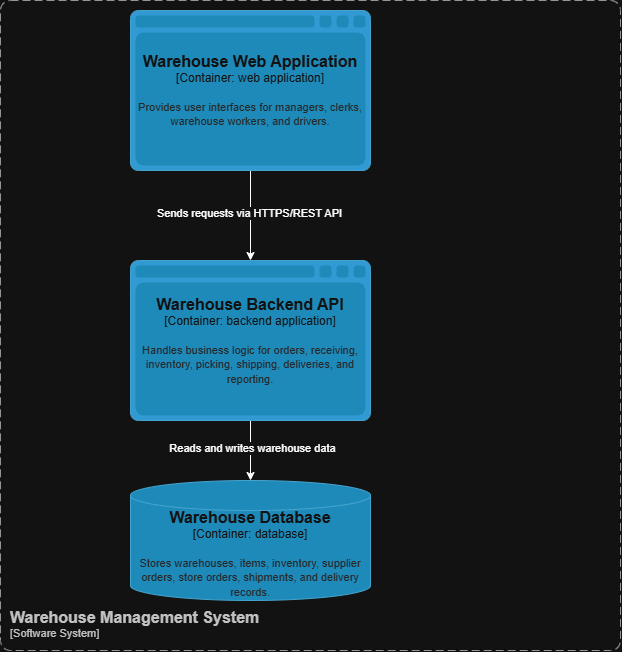

The diagram above was exported from draw.io. Its source (the exported page's mxGraphModel, read from the mxfile embedded in the PNG):
<mxGraphModel dx="1493" dy="683" grid="1" gridSize="10" guides="1" tooltips="1" connect="1" arrows="1" fold="1" page="1" pageScale="1" pageWidth="850" pageHeight="1100" math="0" shadow="0">
  <root>
    <mxCell id="0" />
    <mxCell id="1" parent="0" />
    <object placeholders="1" c4Name="Warehouse Management System" c4Type="SystemScopeBoundary" c4Application="Software System" label="&lt;font style=&quot;font-size: 16px&quot;&gt;&lt;b&gt;&lt;div style=&quot;text-align: left&quot;&gt;%c4Name%&lt;/div&gt;&lt;/b&gt;&lt;/font&gt;&lt;div style=&quot;text-align: left&quot;&gt;[%c4Application%]&lt;/div&gt;" id="ZRHphd8hdUF3pr26pXnP-12">
      <mxCell parent="1" style="rounded=1;fontSize=11;whiteSpace=wrap;html=1;dashed=1;arcSize=20;fillColor=none;strokeColor=#666666;fontColor=#333333;labelBackgroundColor=none;align=left;verticalAlign=bottom;labelBorderColor=none;spacingTop=0;spacing=10;dashPattern=8 4;metaEdit=1;rotatable=0;perimeter=rectanglePerimeter;noLabel=0;labelPadding=0;allowArrows=0;connectable=0;expand=0;recursiveResize=0;editable=1;pointerEvents=0;absoluteArcSize=1;points=[[0.25,0,0],[0.5,0,0],[0.75,0,0],[1,0.25,0],[1,0.5,0],[1,0.75,0],[0.75,1,0],[0.5,1,0],[0.25,1,0],[0,0.75,0],[0,0.5,0],[0,0.25,0]];" vertex="1">
        <mxGeometry height="650" width="620" x="160" y="20" as="geometry" />
      </mxCell>
    </object>
    <mxCell id="ZRHphd8hdUF3pr26pXnP-7" edge="1" parent="1" source="ZRHphd8hdUF3pr26pXnP-3" style="edgeStyle=orthogonalEdgeStyle;rounded=0;orthogonalLoop=1;jettySize=auto;html=1;defaultLabelBackgroundColor=page;" target="ZRHphd8hdUF3pr26pXnP-4">
      <mxGeometry relative="1" as="geometry" />
    </mxCell>
    <mxCell id="ZRHphd8hdUF3pr26pXnP-9" connectable="0" parent="ZRHphd8hdUF3pr26pXnP-7" style="edgeLabel;html=1;align=center;verticalAlign=middle;resizable=0;points=[];inheritText=1;defaultLabelBackgroundColor=page;" value="Sends requests via HTTPS/REST API" vertex="1">
      <mxGeometry relative="1" x="-0.0578" y="-2" as="geometry">
        <mxPoint as="offset" />
      </mxGeometry>
    </mxCell>
    <object placeholders="1" c4Name="Warehouse Web Application" c4Type="Container" c4Technology="web application" c4Description="Provides user interfaces for managers, clerks, warehouse workers, and drivers." label="&lt;font style=&quot;font-size: 16px&quot;&gt;&lt;b&gt;%c4Name%&lt;/b&gt;&lt;/font&gt;&lt;div&gt;[%c4Type%:&amp;nbsp;%c4Technology%]&lt;/div&gt;&lt;br&gt;&lt;div&gt;&lt;font style=&quot;font-size: 11px&quot;&gt;&lt;font color=&quot;#E6E6E6&quot;&gt;%c4Description%&lt;/font&gt;&lt;/div&gt;" id="ZRHphd8hdUF3pr26pXnP-3">
      <mxCell parent="1" style="shape=mxgraph.c4.webBrowserContainer2;whiteSpace=wrap;html=1;boundedLbl=1;rounded=0;labelBackgroundColor=none;strokeColor=#118ACD;fillColor=#23A2D9;strokeColor=#118ACD;strokeColor2=#0E7DAD;fontSize=12;fontColor=#ffffff;align=center;metaEdit=1;points=[[0.5,0,0],[1,0.25,0],[1,0.5,0],[1,0.75,0],[0.5,1,0],[0,0.75,0],[0,0.5,0],[0,0.25,0]];resizable=0;" vertex="1">
        <mxGeometry height="160" width="240" x="290" y="30" as="geometry" />
      </mxCell>
    </object>
    <mxCell id="ZRHphd8hdUF3pr26pXnP-10" edge="1" parent="1" source="ZRHphd8hdUF3pr26pXnP-4" style="edgeStyle=orthogonalEdgeStyle;rounded=0;orthogonalLoop=1;jettySize=auto;html=1;defaultLabelBackgroundColor=page;" target="ZRHphd8hdUF3pr26pXnP-5">
      <mxGeometry relative="1" as="geometry" />
    </mxCell>
    <mxCell id="ZRHphd8hdUF3pr26pXnP-11" connectable="0" parent="ZRHphd8hdUF3pr26pXnP-10" style="edgeLabel;html=1;align=center;verticalAlign=middle;resizable=0;points=[];inheritText=1;defaultLabelBackgroundColor=page;" value="Reads and writes warehouse data" vertex="1">
      <mxGeometry relative="1" x="-0.0867" y="1" as="geometry">
        <mxPoint as="offset" />
      </mxGeometry>
    </mxCell>
    <object placeholders="1" c4Name="Warehouse Backend API" c4Type="Container" c4Technology="backend application" c4Description="Handles business logic for orders, receiving, inventory, picking, shipping, deliveries, and reporting." label="&lt;font style=&quot;font-size: 16px&quot;&gt;&lt;b&gt;%c4Name%&lt;/b&gt;&lt;/font&gt;&lt;div&gt;[%c4Type%:&amp;nbsp;%c4Technology%]&lt;/div&gt;&lt;br&gt;&lt;div&gt;&lt;font style=&quot;font-size: 11px&quot;&gt;&lt;font color=&quot;#E6E6E6&quot;&gt;%c4Description%&lt;/font&gt;&lt;/div&gt;" id="ZRHphd8hdUF3pr26pXnP-4">
      <mxCell parent="1" style="shape=mxgraph.c4.webBrowserContainer2;whiteSpace=wrap;html=1;boundedLbl=1;rounded=0;labelBackgroundColor=none;strokeColor=#118ACD;fillColor=#23A2D9;strokeColor=#118ACD;strokeColor2=#0E7DAD;fontSize=12;fontColor=#ffffff;align=center;metaEdit=1;points=[[0.5,0,0],[1,0.25,0],[1,0.5,0],[1,0.75,0],[0.5,1,0],[0,0.75,0],[0,0.5,0],[0,0.25,0]];resizable=0;" vertex="1">
        <mxGeometry height="160" width="240" x="290" y="280" as="geometry" />
      </mxCell>
    </object>
    <object placeholders="1" c4Name="Warehouse Database" c4Type="Container" c4Technology="database" c4Description="Stores warehouses, items, inventory, supplier orders, store orders, shipments, and delivery records." label="&lt;font style=&quot;font-size: 16px&quot;&gt;&lt;b&gt;%c4Name%&lt;/b&gt;&lt;/font&gt;&lt;div&gt;[%c4Type%:&amp;nbsp;%c4Technology%]&lt;/div&gt;&lt;br&gt;&lt;div&gt;&lt;font style=&quot;font-size: 11px&quot;&gt;&lt;font color=&quot;#E6E6E6&quot;&gt;%c4Description%&lt;/font&gt;&lt;/div&gt;" id="ZRHphd8hdUF3pr26pXnP-5">
      <mxCell parent="1" style="shape=cylinder3;size=15;whiteSpace=wrap;html=1;boundedLbl=1;rounded=0;labelBackgroundColor=none;fillColor=#23A2D9;fontSize=12;fontColor=#ffffff;align=center;strokeColor=#0E7DAD;metaEdit=1;points=[[0.5,0,0],[1,0.25,0],[1,0.5,0],[1,0.75,0],[0.5,1,0],[0,0.75,0],[0,0.5,0],[0,0.25,0]];resizable=0;" vertex="1">
        <mxGeometry height="120" width="240" x="290" y="500" as="geometry" />
      </mxCell>
    </object>
  </root>
</mxGraphModel>